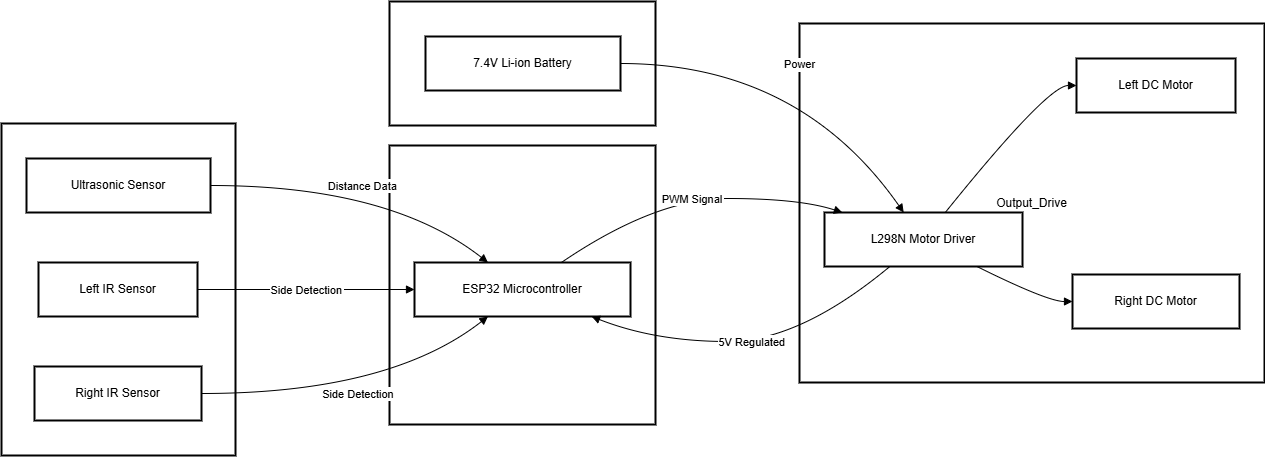

The diagram above was exported from draw.io. Its source (the exported page's mxGraphModel, read from the mxfile embedded in the PNG):
<mxGraphModel dx="1603" dy="935" grid="1" gridSize="10" guides="1" tooltips="1" connect="1" arrows="1" fold="1" page="1" pageScale="1" pageWidth="827" pageHeight="1169" math="0" shadow="0">
  <root>
    <mxCell id="0" />
    <mxCell id="1" parent="0" />
    <mxCell id="2xYP1UepZp92bTGNjKct-1" parent="1" style="whiteSpace=wrap;strokeWidth=2;" value="Power_Supply" vertex="1">
      <mxGeometry height="124" width="266" x="408" y="20" as="geometry" />
    </mxCell>
    <mxCell id="2xYP1UepZp92bTGNjKct-2" parent="1" style="whiteSpace=wrap;strokeWidth=2;" value="Output_Drive" vertex="1">
      <mxGeometry height="359" width="465" x="818" y="42" as="geometry" />
    </mxCell>
    <mxCell id="2xYP1UepZp92bTGNjKct-3" parent="1" style="whiteSpace=wrap;strokeWidth=2;" value="Control_Unit" vertex="1">
      <mxGeometry height="279" width="266" x="408" y="164" as="geometry" />
    </mxCell>
    <mxCell id="2xYP1UepZp92bTGNjKct-4" parent="1" style="whiteSpace=wrap;strokeWidth=2;" value="Input_Sensing" vertex="1">
      <mxGeometry height="332" width="234" x="20" y="142" as="geometry" />
    </mxCell>
    <mxCell id="2xYP1UepZp92bTGNjKct-5" parent="1" style="whiteSpace=wrap;strokeWidth=2;" value="Ultrasonic Sensor" vertex="1">
      <mxGeometry height="54" width="184" x="45" y="177" as="geometry" />
    </mxCell>
    <mxCell id="2xYP1UepZp92bTGNjKct-6" parent="1" style="whiteSpace=wrap;strokeWidth=2;" value="Left IR Sensor" vertex="1">
      <mxGeometry height="54" width="159" x="57" y="281" as="geometry" />
    </mxCell>
    <mxCell id="2xYP1UepZp92bTGNjKct-7" parent="1" style="whiteSpace=wrap;strokeWidth=2;" value="Right IR Sensor" vertex="1">
      <mxGeometry height="54" width="167" x="53" y="385" as="geometry" />
    </mxCell>
    <mxCell id="2xYP1UepZp92bTGNjKct-8" parent="1" style="whiteSpace=wrap;strokeWidth=2;" value="ESP32 Microcontroller" vertex="1">
      <mxGeometry height="54" width="216" x="433" y="281" as="geometry" />
    </mxCell>
    <mxCell id="2xYP1UepZp92bTGNjKct-9" parent="1" style="whiteSpace=wrap;strokeWidth=2;" value="L298N Motor Driver" vertex="1">
      <mxGeometry height="54" width="198" x="843" y="231" as="geometry" />
    </mxCell>
    <mxCell id="2xYP1UepZp92bTGNjKct-10" parent="1" style="whiteSpace=wrap;strokeWidth=2;" value="Left DC Motor" vertex="1">
      <mxGeometry height="54" width="159" x="1095" y="77" as="geometry" />
    </mxCell>
    <mxCell id="2xYP1UepZp92bTGNjKct-11" parent="1" style="whiteSpace=wrap;strokeWidth=2;" value="Right DC Motor" vertex="1">
      <mxGeometry height="54" width="167" x="1091" y="293" as="geometry" />
    </mxCell>
    <mxCell id="2xYP1UepZp92bTGNjKct-12" parent="1" style="whiteSpace=wrap;strokeWidth=2;" value="7.4V Li-ion Battery" vertex="1">
      <mxGeometry height="54" width="195" x="444" y="55" as="geometry" />
    </mxCell>
    <mxCell id="2xYP1UepZp92bTGNjKct-13" edge="1" parent="1" source="2xYP1UepZp92bTGNjKct-5" style="curved=1;startArrow=none;endArrow=block;exitX=1;exitY=0.5;entryX=0.34;entryY=0;rounded=0;" target="2xYP1UepZp92bTGNjKct-8" value="Distance Data">
      <mxGeometry relative="1" as="geometry">
        <Array as="points">
          <mxPoint x="408" y="204" />
        </Array>
      </mxGeometry>
    </mxCell>
    <mxCell id="2xYP1UepZp92bTGNjKct-14" edge="1" parent="1" source="2xYP1UepZp92bTGNjKct-6" style="curved=1;startArrow=none;endArrow=block;exitX=1;exitY=0.5;entryX=0;entryY=0.5;rounded=0;" target="2xYP1UepZp92bTGNjKct-8" value="Side Detection">
      <mxGeometry relative="1" as="geometry">
        <Array as="points" />
      </mxGeometry>
    </mxCell>
    <mxCell id="2xYP1UepZp92bTGNjKct-15" edge="1" parent="1" source="2xYP1UepZp92bTGNjKct-7" style="curved=1;startArrow=none;endArrow=block;exitX=1;exitY=0.5;entryX=0.34;entryY=1;rounded=0;" target="2xYP1UepZp92bTGNjKct-8" value="Side Detection">
      <mxGeometry relative="1" as="geometry">
        <Array as="points">
          <mxPoint x="408" y="412" />
        </Array>
      </mxGeometry>
    </mxCell>
    <mxCell id="2xYP1UepZp92bTGNjKct-16" edge="1" parent="1" source="2xYP1UepZp92bTGNjKct-8" style="curved=1;startArrow=none;endArrow=block;exitX=0.68;exitY=0;entryX=0.09;entryY=0;rounded=0;" target="2xYP1UepZp92bTGNjKct-9" value="PWM Signal">
      <mxGeometry relative="1" as="geometry">
        <Array as="points">
          <mxPoint x="674" y="217" />
          <mxPoint x="818" y="217" />
        </Array>
      </mxGeometry>
    </mxCell>
    <mxCell id="2xYP1UepZp92bTGNjKct-17" edge="1" parent="1" source="2xYP1UepZp92bTGNjKct-9" style="curved=1;startArrow=none;endArrow=block;exitX=0.61;exitY=0;entryX=0;entryY=0.5;rounded=0;" target="2xYP1UepZp92bTGNjKct-10" value="">
      <mxGeometry relative="1" as="geometry">
        <Array as="points">
          <mxPoint x="1066" y="104" />
        </Array>
      </mxGeometry>
    </mxCell>
    <mxCell id="2xYP1UepZp92bTGNjKct-18" edge="1" parent="1" source="2xYP1UepZp92bTGNjKct-9" style="curved=1;startArrow=none;endArrow=block;exitX=0.77;exitY=1;entryX=0;entryY=0.5;rounded=0;" target="2xYP1UepZp92bTGNjKct-11" value="">
      <mxGeometry relative="1" as="geometry">
        <Array as="points">
          <mxPoint x="1066" y="320" />
        </Array>
      </mxGeometry>
    </mxCell>
    <mxCell id="2xYP1UepZp92bTGNjKct-19" edge="1" parent="1" source="2xYP1UepZp92bTGNjKct-12" style="curved=1;startArrow=none;endArrow=block;exitX=1;exitY=0.5;entryX=0.4;entryY=0;rounded=0;" target="2xYP1UepZp92bTGNjKct-9" value="Power">
      <mxGeometry relative="1" as="geometry">
        <Array as="points">
          <mxPoint x="818" y="82" />
        </Array>
      </mxGeometry>
    </mxCell>
    <mxCell id="2xYP1UepZp92bTGNjKct-20" edge="1" parent="1" source="2xYP1UepZp92bTGNjKct-9" style="curved=1;startArrow=none;endArrow=block;exitX=0.33;exitY=1;entryX=0.82;entryY=1;rounded=0;" target="2xYP1UepZp92bTGNjKct-8" value="5V Regulated">
      <mxGeometry relative="1" as="geometry">
        <Array as="points">
          <mxPoint x="818" y="360" />
          <mxPoint x="674" y="360" />
        </Array>
      </mxGeometry>
    </mxCell>
  </root>
</mxGraphModel>